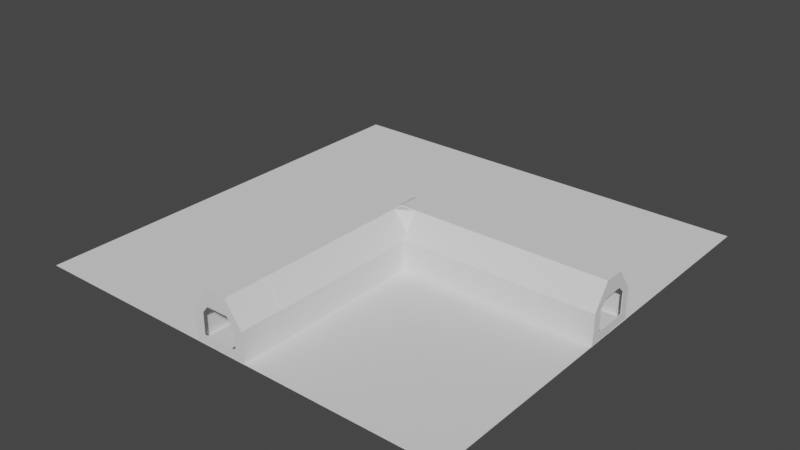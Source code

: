 # Source: SewerLTurn.blend  (saved by Blender 3.1.7; exported with 4.5.12 LTS)
import bpy
from mathutils import Matrix  # noqa: F401  (used for matrix-valued properties, if any)

bpy.ops.wm.read_factory_settings(use_empty=True)
scene = bpy.context.scene
scene.name = 'Scene'

# ---- collections
col_collection = bpy.data.collections.new('Collection'); scene.collection.children.link(col_collection)

# ---- world
world_world = bpy.data.worlds.new('World'); scene.world = world_world
world_world.use_nodes = True; world_world.node_tree.nodes.clear()
_N = world_world.node_tree.nodes; _L = world_world.node_tree.links
n0 = _N.new('ShaderNodeOutputWorld'); n0.name = 'World Output'; n0.location = (300, 300)
n1 = _N.new('ShaderNodeBackground'); n1.name = 'Background'; n1.location = (10, 300)
n1.inputs[0].default_value = (0.05088, 0.05088, 0.05088, 1.0)
_L.new(n1.outputs[0], n0.inputs[0])
n0.is_active_output = True
world_world.color = (0.05088, 0.05088, 0.05088)
world_world.use_sun_shadow = False
world_world.sun_shadow_jitter_overblur = 0.0

# ---- meshes
me_cube_001 = bpy.data.meshes.new('Cube.001')
me_cube_001.from_pydata([(-4.009, -1.364, -0.04042), (-4.009, -1.364, 0.04042), (-4.009, 3.658, -0.04042), (-4.009, 3.658, 0.04042), (4.009, -1.364, -0.04042), (4.009, -1.364, 0.04042), (4.009, 3.658, -0.04042), (4.009, 3.658, 0.04042)], [], [(0, 1, 3, 2), (2, 3, 7, 6), (6, 7, 5, 4), (4, 5, 1, 0), (2, 6, 4, 0), (7, 3, 1, 5)])
_uv = me_cube_001.uv_layers.new(name='UVMap')
_uv.uv.foreach_set('vector', [0.375, 0.0, 0.625, 0.0, 0.625, 0.25, 0.375, 0.25, 0.375, 0.25, 0.625, 0.25, 0.625, 0.5, 0.375, 0.5, 0.375, 0.5, 0.625, 0.5, 0.625, 0.75, 0.375, 0.75, 0.375, 0.75, 0.625, 0.75, 0.625, 1.0, 0.375, 1.0, 0.125, 0.5, 0.375, 0.5, 0.375, 0.75, 0.125, 0.75, 0.625, 0.5, 0.875, 0.5, 0.875, 0.75, 0.625, 0.75])
me_cube_001.use_remesh_fix_poles = True
me_cube_001.use_remesh_preserve_attributes = False
me_cube_001.update()
me_cube_002 = bpy.data.meshes.new('Cube.002')
me_cube_002.from_pydata([(-4.009, -1.364, -0.04042), (-4.009, -1.364, 0.04042), (-4.009, 3.658, -0.04042), (-4.009, 3.658, 0.04042), (4.009, -1.364, -0.04042), (4.009, -1.364, 0.04042), (4.009, 3.658, -0.04042), (4.009, 3.658, 0.04042)], [], [(0, 1, 3, 2), (2, 3, 7, 6), (6, 7, 5, 4), (4, 5, 1, 0), (2, 6, 4, 0), (7, 3, 1, 5)])
_uv = me_cube_002.uv_layers.new(name='UVMap')
_uv.uv.foreach_set('vector', [0.375, 0.0, 0.625, 0.0, 0.625, 0.25, 0.375, 0.25, 0.375, 0.25, 0.625, 0.25, 0.625, 0.5, 0.375, 0.5, 0.375, 0.5, 0.625, 0.5, 0.625, 0.75, 0.375, 0.75, 0.375, 0.75, 0.625, 0.75, 0.625, 1.0, 0.375, 1.0, 0.125, 0.5, 0.375, 0.5, 0.375, 0.75, 0.125, 0.75, 0.625, 0.5, 0.875, 0.5, 0.875, 0.75, 0.625, 0.75])
me_cube_002.use_remesh_fix_poles = True
me_cube_002.use_remesh_preserve_attributes = False
me_cube_002.update()
me_cube_004 = bpy.data.meshes.new('Cube.004')
me_cube_004.from_pydata([(-4.009, -1.347, -0.04042), (-4.009, -1.347, 0.04042), (-4.009, 3.402, -0.04042), (-4.009, 3.402, 0.04042), (4.009, -1.347, -0.04042), (4.009, -1.347, 0.04042), (4.009, 3.402, -0.04042), (4.009, 3.402, 0.04042)], [], [(0, 1, 3, 2), (2, 3, 7, 6), (6, 7, 5, 4), (4, 5, 1, 0), (2, 6, 4, 0), (7, 3, 1, 5)])
_uv = me_cube_004.uv_layers.new(name='UVMap')
_uv.uv.foreach_set('vector', [0.375, 0.0, 0.625, 0.0, 0.625, 0.25, 0.375, 0.25, 0.375, 0.25, 0.625, 0.25, 0.625, 0.5, 0.375, 0.5, 0.375, 0.5, 0.625, 0.5, 0.625, 0.75, 0.375, 0.75, 0.375, 0.75, 0.625, 0.75, 0.625, 1.0, 0.375, 1.0, 0.125, 0.5, 0.375, 0.5, 0.375, 0.75, 0.125, 0.75, 0.625, 0.5, 0.875, 0.5, 0.875, 0.75, 0.625, 0.75])
me_cube_004.use_remesh_fix_poles = True
me_cube_004.use_remesh_preserve_attributes = False
me_cube_004.update()
me_cube_005 = bpy.data.meshes.new('Cube.005')
me_cube_005.from_pydata([(-4.009, -1.357, -0.04042), (-4.009, -1.357, 0.04042), (-4.009, 3.363, -0.04042), (-4.009, 3.357, 0.04042), (4.009, -1.357, -0.04042), (4.009, -1.357, 0.04042), (4.009, 3.363, -0.04042), (4.009, 3.357, 0.04042)], [], [(0, 1, 3, 2), (2, 3, 7, 6), (6, 7, 5, 4), (4, 5, 1, 0), (2, 6, 4, 0), (7, 3, 1, 5)])
_uv = me_cube_005.uv_layers.new(name='UVMap')
_uv.uv.foreach_set('vector', [0.375, 0.0, 0.625, 0.0, 0.625, 0.25, 0.375, 0.25, 0.375, 0.25, 0.625, 0.25, 0.625, 0.5, 0.375, 0.5, 0.375, 0.5, 0.625, 0.5, 0.625, 0.75, 0.375, 0.75, 0.375, 0.75, 0.625, 0.75, 0.625, 1.0, 0.375, 1.0, 0.125, 0.5, 0.375, 0.5, 0.375, 0.75, 0.125, 0.75, 0.625, 0.5, 0.875, 0.5, 0.875, 0.75, 0.625, 0.75])
me_cube_005.use_remesh_fix_poles = True
me_cube_005.use_remesh_preserve_attributes = False
me_cube_005.update()
me_cube_006 = bpy.data.meshes.new('Cube.006')
me_cube_006.from_pydata([(-4.009, -1.357, -0.04042), (-4.009, -1.357, 0.04042), (-4.009, 3.394, -0.04042), (-4.009, 3.394, 0.04042), (4.009, -1.357, -0.04042), (4.009, -1.357, 0.04042), (4.009, 3.394, -0.04042), (4.009, 3.394, 0.04042)], [], [(0, 1, 3, 2), (2, 3, 7, 6), (6, 7, 5, 4), (4, 5, 1, 0), (2, 6, 4, 0), (7, 3, 1, 5)])
_uv = me_cube_006.uv_layers.new(name='UVMap')
_uv.uv.foreach_set('vector', [0.375, 0.0, 0.625, 0.0, 0.625, 0.25, 0.375, 0.25, 0.375, 0.25, 0.625, 0.25, 0.625, 0.5, 0.375, 0.5, 0.375, 0.5, 0.625, 0.5, 0.625, 0.75, 0.375, 0.75, 0.375, 0.75, 0.625, 0.75, 0.625, 1.0, 0.375, 1.0, 0.125, 0.5, 0.375, 0.5, 0.375, 0.75, 0.125, 0.75, 0.625, 0.5, 0.875, 0.5, 0.875, 0.75, 0.625, 0.75])
me_cube_006.use_remesh_fix_poles = True
me_cube_006.use_remesh_preserve_attributes = False
me_cube_006.update()
me_cube_007 = bpy.data.meshes.new('Cube.007')
me_cube_007.from_pydata([(-4.009, -3.658, -0.04042), (-4.009, -3.658, 0.04042), (-4.009, 3.658, -0.04042), (-4.009, 3.658, 0.04042), (4.009, -3.658, -0.04042), (4.009, -3.658, 0.04042), (4.009, 3.658, -0.04042), (4.009, 3.658, 0.04042)], [], [(0, 1, 3, 2), (2, 3, 7, 6), (6, 7, 5, 4), (4, 5, 1, 0), (2, 6, 4, 0), (7, 3, 1, 5)])
_uv = me_cube_007.uv_layers.new(name='UVMap')
_uv.uv.foreach_set('vector', [0.375, 0.0, 0.625, 0.0, 0.625, 0.25, 0.375, 0.25, 0.375, 0.25, 0.625, 0.25, 0.625, 0.5, 0.375, 0.5, 0.375, 0.5, 0.625, 0.5, 0.625, 0.75, 0.375, 0.75, 0.375, 0.75, 0.625, 0.75, 0.625, 1.0, 0.375, 1.0, 0.125, 0.5, 0.375, 0.5, 0.375, 0.75, 0.125, 0.75, 0.625, 0.5, 0.875, 0.5, 0.875, 0.75, 0.625, 0.75])
me_cube_007.use_remesh_fix_poles = True
me_cube_007.use_remesh_preserve_attributes = False
me_cube_007.update()
me_cube_008 = bpy.data.meshes.new('Cube.008')
me_cube_008.from_pydata([(-4.009, 1.854, -0.04042), (-4.009, 1.854, 0.04042), (-4.009, 3.658, -0.04042), (-4.009, 3.658, 0.04042), (4.009, 1.854, -0.04042), (4.009, 1.854, 0.04042), (4.009, 3.658, -0.04042), (4.009, 3.658, 0.04042)], [], [(0, 1, 3, 2), (2, 3, 7, 6), (6, 7, 5, 4), (4, 5, 1, 0), (2, 6, 4, 0), (7, 3, 1, 5)])
_uv = me_cube_008.uv_layers.new(name='UVMap')
_uv.uv.foreach_set('vector', [0.375, 0.0, 0.625, 0.0, 0.625, 0.25, 0.375, 0.25, 0.375, 0.25, 0.625, 0.25, 0.625, 0.5, 0.375, 0.5, 0.375, 0.5, 0.625, 0.5, 0.625, 0.75, 0.375, 0.75, 0.375, 0.75, 0.625, 0.75, 0.625, 1.0, 0.375, 1.0, 0.125, 0.5, 0.375, 0.5, 0.375, 0.75, 0.125, 0.75, 0.625, 0.5, 0.875, 0.5, 0.875, 0.75, 0.625, 0.75])
me_cube_008.use_remesh_fix_poles = True
me_cube_008.use_remesh_preserve_attributes = False
me_cube_008.update()
me_cube_009 = bpy.data.meshes.new('Cube.009')
me_cube_009.from_pydata([(-4.009, -3.658, -0.04042), (-4.009, -3.658, 0.04042), (-4.009, 3.658, -0.04042), (-4.009, 3.658, 0.04042), (4.009, -3.658, -0.04042), (4.009, -3.658, 0.04042), (4.009, 3.658, -0.04042), (4.009, 3.658, 0.04042)], [], [(0, 1, 3, 2), (2, 3, 7, 6), (6, 7, 5, 4), (4, 5, 1, 0), (2, 6, 4, 0), (7, 3, 1, 5)])
_uv = me_cube_009.uv_layers.new(name='UVMap')
_uv.uv.foreach_set('vector', [0.375, 0.0, 0.625, 0.0, 0.625, 0.25, 0.375, 0.25, 0.375, 0.25, 0.625, 0.25, 0.625, 0.5, 0.375, 0.5, 0.375, 0.5, 0.625, 0.5, 0.625, 0.75, 0.375, 0.75, 0.375, 0.75, 0.625, 0.75, 0.625, 1.0, 0.375, 1.0, 0.125, 0.5, 0.375, 0.5, 0.375, 0.75, 0.125, 0.75, 0.625, 0.5, 0.875, 0.5, 0.875, 0.75, 0.625, 0.75])
me_cube_009.use_remesh_fix_poles = True
me_cube_009.use_remesh_preserve_attributes = False
me_cube_009.update()
me_cube_010 = bpy.data.meshes.new('Cube.010')
me_cube_010.from_pydata([(-4.009, -3.658, -0.04042), (-4.009, -3.658, 0.04042), (-4.009, 3.658, -0.04042), (-4.009, 3.658, 0.04042), (4.009, -3.658, -0.04042), (4.009, -3.658, 0.04042), (4.009, 3.658, -0.04042), (4.009, 3.658, 0.04042)], [], [(0, 1, 3, 2), (2, 3, 7, 6), (6, 7, 5, 4), (4, 5, 1, 0), (2, 6, 4, 0), (7, 3, 1, 5)])
_uv = me_cube_010.uv_layers.new(name='UVMap')
_uv.uv.foreach_set('vector', [0.375, 0.0, 0.625, 0.0, 0.625, 0.25, 0.375, 0.25, 0.375, 0.25, 0.625, 0.25, 0.625, 0.5, 0.375, 0.5, 0.375, 0.5, 0.625, 0.5, 0.625, 0.75, 0.375, 0.75, 0.375, 0.75, 0.625, 0.75, 0.625, 1.0, 0.375, 1.0, 0.125, 0.5, 0.375, 0.5, 0.375, 0.75, 0.125, 0.75, 0.625, 0.5, 0.875, 0.5, 0.875, 0.75, 0.625, 0.75])
me_cube_010.use_remesh_fix_poles = True
me_cube_010.use_remesh_preserve_attributes = False
me_cube_010.update()
me_cube_011 = bpy.data.meshes.new('Cube.011')
me_cube_011.from_pydata([(-4.009, -3.658, -0.04042), (-4.009, -3.658, 0.04042), (-4.009, 3.658, -0.04042), (-4.009, 3.658, 0.04042), (4.009, -3.658, -0.04042), (4.009, -3.658, 0.04042), (4.009, 3.658, -0.04042), (4.009, 3.658, 0.04042)], [], [(0, 1, 3, 2), (2, 3, 7, 6), (6, 7, 5, 4), (4, 5, 1, 0), (2, 6, 4, 0), (7, 3, 1, 5)])
_uv = me_cube_011.uv_layers.new(name='UVMap')
_uv.uv.foreach_set('vector', [0.375, 0.0, 0.625, 0.0, 0.625, 0.25, 0.375, 0.25, 0.375, 0.25, 0.625, 0.25, 0.625, 0.5, 0.375, 0.5, 0.375, 0.5, 0.625, 0.5, 0.625, 0.75, 0.375, 0.75, 0.375, 0.75, 0.625, 0.75, 0.625, 1.0, 0.375, 1.0, 0.125, 0.5, 0.375, 0.5, 0.375, 0.75, 0.125, 0.75, 0.625, 0.5, 0.875, 0.5, 0.875, 0.75, 0.625, 0.75])
me_cube_011.use_remesh_fix_poles = True
me_cube_011.use_remesh_preserve_attributes = False
me_cube_011.update()
me_cube_012 = bpy.data.meshes.new('Cube.012')
me_cube_012.from_pydata([(-4.009, -3.658, -0.04042), (-4.009, -3.658, 0.04042), (-4.009, 3.658, -0.04042), (-4.009, 3.658, 0.04042), (4.009, -3.658, -0.04042), (4.009, -3.658, 0.04042), (4.009, 3.658, -0.04042), (4.009, 3.658, 0.04042)], [], [(0, 1, 3, 2), (2, 3, 7, 6), (6, 7, 5, 4), (4, 5, 1, 0), (2, 6, 4, 0), (7, 3, 1, 5)])
_uv = me_cube_012.uv_layers.new(name='UVMap')
_uv.uv.foreach_set('vector', [0.375, 0.0, 0.625, 0.0, 0.625, 0.25, 0.375, 0.25, 0.375, 0.25, 0.625, 0.25, 0.625, 0.5, 0.375, 0.5, 0.375, 0.5, 0.625, 0.5, 0.625, 0.75, 0.375, 0.75, 0.375, 0.75, 0.625, 0.75, 0.625, 1.0, 0.375, 1.0, 0.125, 0.5, 0.375, 0.5, 0.375, 0.75, 0.125, 0.75, 0.625, 0.5, 0.875, 0.5, 0.875, 0.75, 0.625, 0.75])
me_cube_012.use_remesh_fix_poles = True
me_cube_012.use_remesh_preserve_attributes = False
me_cube_012.update()
me_cube_013 = bpy.data.meshes.new('Cube.013')
me_cube_013.from_pydata([(-4.009, -3.658, -0.04042), (-4.009, -3.658, 0.04042), (-4.009, 3.658, -0.04042), (-4.009, 3.658, 0.04042), (4.009, -3.658, -0.04042), (4.009, -3.658, 0.04042), (4.009, 3.658, -0.04042), (4.009, 3.658, 0.04042)], [], [(0, 1, 3, 2), (2, 3, 7, 6), (6, 7, 5, 4), (4, 5, 1, 0), (2, 6, 4, 0), (7, 3, 1, 5)])
_uv = me_cube_013.uv_layers.new(name='UVMap')
_uv.uv.foreach_set('vector', [0.375, 0.0, 0.625, 0.0, 0.625, 0.25, 0.375, 0.25, 0.375, 0.25, 0.625, 0.25, 0.625, 0.5, 0.375, 0.5, 0.375, 0.5, 0.625, 0.5, 0.625, 0.75, 0.375, 0.75, 0.375, 0.75, 0.625, 0.75, 0.625, 1.0, 0.375, 1.0, 0.125, 0.5, 0.375, 0.5, 0.375, 0.75, 0.125, 0.75, 0.625, 0.5, 0.875, 0.5, 0.875, 0.75, 0.625, 0.75])
me_cube_013.use_remesh_fix_poles = True
me_cube_013.use_remesh_preserve_attributes = False
me_cube_013.update()
me_cube_014 = bpy.data.meshes.new('Cube.014')
me_cube_014.from_pydata([(-4.009, -1.364, -0.04042), (-4.009, -1.364, 0.04042), (-4.009, 3.33, -0.04042), (-4.009, 3.33, 0.04042), (4.009, -1.364, -0.04042), (4.009, -1.364, 0.04042), (4.009, 3.33, -0.04042), (4.009, 3.33, 0.04042)], [], [(0, 1, 3, 2), (2, 3, 7, 6), (6, 7, 5, 4), (4, 5, 1, 0), (2, 6, 4, 0), (7, 3, 1, 5)])
_uv = me_cube_014.uv_layers.new(name='UVMap')
_uv.uv.foreach_set('vector', [0.375, 0.0, 0.625, 0.0, 0.625, 0.25, 0.375, 0.25, 0.375, 0.25, 0.625, 0.25, 0.625, 0.5, 0.375, 0.5, 0.375, 0.5, 0.625, 0.5, 0.625, 0.75, 0.375, 0.75, 0.375, 0.75, 0.625, 0.75, 0.625, 1.0, 0.375, 1.0, 0.125, 0.5, 0.375, 0.5, 0.375, 0.75, 0.125, 0.75, 0.625, 0.5, 0.875, 0.5, 0.875, 0.75, 0.625, 0.75])
me_cube_014.use_remesh_fix_poles = True
me_cube_014.use_remesh_preserve_attributes = False
me_cube_014.update()
me_cube_015 = bpy.data.meshes.new('Cube.015')
me_cube_015.from_pydata([(-4.009, -3.658, -0.04042), (-4.009, -3.658, 0.04042), (-4.007, -1.632, -0.04204), (-4.007, -1.632, 0.03879), (4.009, -3.658, -0.04042), (4.009, -3.658, 0.04042), (4.012, -1.632, -0.04204), (4.012, -1.632, 0.03879)], [], [(0, 1, 3, 2), (2, 3, 7, 6), (6, 7, 5, 4), (4, 5, 1, 0), (2, 6, 4, 0), (7, 3, 1, 5)])
_uv = me_cube_015.uv_layers.new(name='UVMap')
_uv.uv.foreach_set('vector', [0.375, 0.0, 0.625, 0.0, 0.625, 0.25, 0.375, 0.25, 0.375, 0.25, 0.625, 0.25, 0.625, 0.5, 0.375, 0.5, 0.375, 0.5, 0.625, 0.5, 0.625, 0.75, 0.375, 0.75, 0.375, 0.75, 0.625, 0.75, 0.625, 1.0, 0.375, 1.0, 0.125, 0.5, 0.375, 0.5, 0.375, 0.75, 0.125, 0.75, 0.625, 0.5, 0.875, 0.5, 0.875, 0.75, 0.625, 0.75])
me_cube_015.use_remesh_fix_poles = True
me_cube_015.use_remesh_preserve_attributes = False
me_cube_015.update()
me_cube_016 = bpy.data.meshes.new('Cube.016')
me_cube_016.from_pydata([(-4.009, -1.354, -0.04042), (-4.009, -1.354, 0.04042), (-4.009, 3.341, -0.04042), (-4.009, 3.341, 0.04042), (4.009, -1.354, -0.04042), (4.009, -1.354, 0.04042), (4.009, 3.341, -0.04042), (4.009, 3.341, 0.04042)], [], [(0, 1, 3, 2), (2, 3, 7, 6), (6, 7, 5, 4), (4, 5, 1, 0), (2, 6, 4, 0), (7, 3, 1, 5)])
_uv = me_cube_016.uv_layers.new(name='UVMap')
_uv.uv.foreach_set('vector', [0.375, 0.0, 0.625, 0.0, 0.625, 0.25, 0.375, 0.25, 0.375, 0.25, 0.625, 0.25, 0.625, 0.5, 0.375, 0.5, 0.375, 0.5, 0.625, 0.5, 0.625, 0.75, 0.375, 0.75, 0.375, 0.75, 0.625, 0.75, 0.625, 1.0, 0.375, 1.0, 0.125, 0.5, 0.375, 0.5, 0.375, 0.75, 0.125, 0.75, 0.625, 0.5, 0.875, 0.5, 0.875, 0.75, 0.625, 0.75])
me_cube_016.use_remesh_fix_poles = True
me_cube_016.use_remesh_preserve_attributes = False
me_cube_016.update()
me_cube_017 = bpy.data.meshes.new('Cube.017')
me_cube_017.from_pydata([(-18.2, -1.4, -0.04819), (-18.2, -1.4, 0.03264), (-18.12, 1.406, -0.03665), (-18.12, 1.406, 0.04419), (4.009, -3.658, -0.04042), (4.009, -3.658, 0.04042), (4.009, 3.658, -0.04042), (4.009, 3.658, 0.04042), (-3.235, 1.528, 0.0394), (-3.235, 1.523, -0.04144), (-3.337, -1.454, -0.04041), (-3.337, -1.446, 0.04042), (4.009, 2.407, 0.04038), (4.009, 2.406, -0.04042), (4.009, -2.509, -0.04042), (4.009, -2.501, 0.04042)], [], [(0, 1, 3, 2), (2, 3, 7, 6), (6, 7, 12, 13), (4, 5, 1, 0), (2, 6, 13, 9, 10, 14, 4, 0), (7, 3, 1, 5, 15, 11, 8, 12), (9, 8, 11, 10), (10, 11, 15, 14), (13, 12, 8, 9), (14, 15, 5, 4)])
_uv = me_cube_017.uv_layers.new(name='UVMap')
_uv.uv.foreach_set('vector', [0.375, 0.0, 0.625, 0.0, 0.625, 0.25, 0.375, 0.25, 0.375, 0.25, 0.625, 0.25, 0.625, 0.5, 0.375, 0.5, 0.375, 0.5, 0.625, 0.5, 0.625, 0.5433, 0.375, 0.5428, 0.375, 0.75, 0.625, 0.75, 0.625, 1.0, 0.375, 1.0, 0.125, 0.5, 0.375, 0.5, 0.375, 0.5428, 0.375, 0.573, 0.375, 0.6608, 0.375, 0.7107, 0.375, 0.75, 0.125, 0.75, 0.625, 0.5, 0.875, 0.5, 0.875, 0.75, 0.625, 0.75, 0.625, 0.7105, 0.625, 0.6605, 0.625, 0.5728, 0.625, 0.5433, 0.375, 0.573, 0.625, 0.5728, 0.625, 0.6605, 0.375, 0.6608, 0.375, 0.6608, 0.625, 0.6605, 0.625, 0.7105, 0.375, 0.7107, 0.375, 0.5428, 0.625, 0.5433, 0.625, 0.5728, 0.375, 0.573, 0.375, 0.7107, 0.625, 0.7105, 0.625, 0.75, 0.375, 0.75])
me_cube_017.use_remesh_fix_poles = True
me_cube_017.use_remesh_preserve_attributes = False
me_cube_017.update()
me_cube_003 = bpy.data.meshes.new('Cube.003')
me_cube_003.from_pydata([(-4.013, -4.194, -0.04042), (-4.013, -4.194, 0.04042), (-4.015, 2.898, -0.04042), (-4.015, 2.898, 0.04042), (4.005, -4.194, -0.04042), (4.005, -4.194, 0.04042), (4.004, 2.897, -0.04042), (4.004, 2.897, 0.04042), (-4.012, -0.314, 0.04042), (-4.012, -0.314, -0.04042)], [], [(0, 1, 8, 9), (2, 3, 7, 6), (6, 7, 5, 4), (4, 5, 1, 0), (2, 6, 4, 0, 9), (7, 3, 8, 1, 5), (9, 8, 3, 2)])
_uv = me_cube_003.uv_layers.new(name='UVMap')
_uv.uv.foreach_set('vector', [0.375, 0.0, 0.625, 0.0, 0.625, 0.1279, 0.375, 0.1279, 0.375, 0.25, 0.625, 0.25, 0.625, 0.5, 0.375, 0.5, 0.375, 0.5, 0.625, 0.5, 0.625, 0.75, 0.375, 0.75, 0.375, 0.75, 0.625, 0.75, 0.625, 1.0, 0.375, 1.0, 0.125, 0.5, 0.375, 0.5, 0.375, 0.75, 0.125, 0.75, 0.125, 0.6221, 0.625, 0.5, 0.875, 0.5, 0.875, 0.6221, 0.875, 0.75, 0.625, 0.75, 0.375, 0.1279, 0.625, 0.1279, 0.625, 0.25, 0.375, 0.25])
me_cube_003.use_remesh_fix_poles = True
me_cube_003.use_remesh_preserve_attributes = False
me_cube_003.update()
me_cube_019 = bpy.data.meshes.new('Cube.019')
me_cube_019.from_pydata([(-4.009, 3.658, -0.04042), (-4.009, 3.658, 0.04042), (4.009, 3.658, -0.04042), (4.009, 3.658, 0.04042), (-4.009, -0.302, -0.03749), (-4.009, -0.302, 0.04334), (4.009, -0.302, -0.03749), (4.009, -0.302, 0.04334)], [], [(4, 5, 1, 0), (0, 1, 3, 2), (5, 4, 6, 7), (3, 1, 5, 7), (0, 2, 6, 4), (2, 3, 7, 6)])
_uv = me_cube_019.uv_layers.new(name='UVMap')
_uv.uv.foreach_set('vector', [0.375, 0.125, 0.625, 0.125, 0.625, 0.25, 0.375, 0.25, 0.375, 0.25, 0.625, 0.25, 0.625, 0.5, 0.375, 0.5, 0.625, 0.125, 0.375, 0.125, 0.375, 0.625, 0.625, 0.625, 0.625, 0.5, 0.875, 0.5, 0.875, 0.625, 0.625, 0.625, 0.125, 0.5, 0.375, 0.5, 0.375, 0.625, 0.125, 0.625, 0.375, 0.5, 0.625, 0.5, 0.625, 0.625, 0.375, 0.625])
me_cube_019.use_remesh_fix_poles = True
me_cube_019.use_remesh_preserve_attributes = False
me_cube_019.update()
me_cube_020 = bpy.data.meshes.new('Cube.020')
me_cube_020.from_pydata([(-4.009, 4.022, -0.04394), (-4.009, 4.022, 0.03689), (4.009, 4.022, -0.04394), (4.009, 4.022, 0.03689), (-4.009, -0.2882, -0.03763), (-4.009, -0.2882, 0.04321), (4.009, -0.2882, -0.03763), (4.009, -0.2882, 0.04321)], [], [(4, 5, 1, 0), (0, 1, 3, 2), (5, 4, 6, 7), (3, 1, 5, 7), (0, 2, 6, 4), (2, 3, 7, 6)])
_uv = me_cube_020.uv_layers.new(name='UVMap')
_uv.uv.foreach_set('vector', [0.375, 0.125, 0.625, 0.125, 0.625, 0.25, 0.375, 0.25, 0.375, 0.25, 0.625, 0.25, 0.625, 0.5, 0.375, 0.5, 0.625, 0.125, 0.375, 0.125, 0.375, 0.625, 0.625, 0.625, 0.625, 0.5, 0.875, 0.5, 0.875, 0.625, 0.625, 0.625, 0.125, 0.5, 0.375, 0.5, 0.375, 0.625, 0.125, 0.625, 0.375, 0.5, 0.625, 0.5, 0.625, 0.625, 0.375, 0.625])
me_cube_020.use_remesh_fix_poles = True
me_cube_020.use_remesh_preserve_attributes = False
me_cube_020.update()
me_cube_021 = bpy.data.meshes.new('Cube.021')
me_cube_021.from_pydata([(-4.009, 4.011, -0.04383), (-4.009, 4.011, 0.037), (4.009, 4.011, -0.04383), (4.009, 4.011, 0.037), (-4.009, -0.2964, -0.03755), (-4.009, -0.2964, 0.04329), (4.009, -0.2964, -0.03755), (4.009, -0.2964, 0.04329)], [], [(4, 5, 1, 0), (0, 1, 3, 2), (5, 4, 6, 7), (3, 1, 5, 7), (0, 2, 6, 4), (2, 3, 7, 6)])
_uv = me_cube_021.uv_layers.new(name='UVMap')
_uv.uv.foreach_set('vector', [0.375, 0.125, 0.625, 0.125, 0.625, 0.25, 0.375, 0.25, 0.375, 0.25, 0.625, 0.25, 0.625, 0.5, 0.375, 0.5, 0.625, 0.125, 0.375, 0.125, 0.375, 0.625, 0.625, 0.625, 0.625, 0.5, 0.875, 0.5, 0.875, 0.625, 0.625, 0.625, 0.125, 0.5, 0.375, 0.5, 0.375, 0.625, 0.125, 0.625, 0.375, 0.5, 0.625, 0.5, 0.625, 0.625, 0.375, 0.625])
me_cube_021.use_remesh_fix_poles = True
me_cube_021.use_remesh_preserve_attributes = False
me_cube_021.update()
me_cube_022 = bpy.data.meshes.new('Cube.022')
me_cube_022.from_pydata([(-4.001, 3.95, -0.04042), (-4.001, 3.95, 0.04042), (4.017, 3.95, -0.04042), (4.017, 3.95, 0.04042), (-4.017, -0.2979, -0.04042), (-4.017, -0.2979, 0.04042), (4.001, -0.2979, -0.04042), (4.001, -0.2979, 0.04042)], [], [(4, 5, 1, 0), (0, 1, 3, 2), (3, 1, 5, 7), (0, 2, 6, 4), (2, 3, 7, 6), (5, 4, 6, 7)])
_uv = me_cube_022.uv_layers.new(name='UVMap')
_uv.uv.foreach_set('vector', [0.375, 0.125, 0.625, 0.125, 0.625, 0.25, 0.375, 0.25, 0.375, 0.25, 0.625, 0.25, 0.625, 0.5, 0.375, 0.5, 0.625, 0.5, 0.875, 0.5, 0.875, 0.625, 0.625, 0.625, 0.125, 0.5, 0.375, 0.5, 0.375, 0.625, 0.125, 0.625, 0.375, 0.5, 0.625, 0.5, 0.625, 0.625, 0.375, 0.625, 0.625, 0.125, 0.375, 0.125, 0.375, 0.625, 0.625, 0.625])
me_cube_022.use_remesh_fix_poles = True
me_cube_022.use_remesh_preserve_attributes = False
me_cube_022.update()
me_cube_023 = bpy.data.meshes.new('Cube.023')
me_cube_023.from_pydata([(-4.009, -3.658, -0.04042), (-4.009, -3.658, 0.04042), (-4.009, 3.658, -0.04042), (-4.009, 3.658, 0.04042), (4.009, -3.658, -0.04042), (4.009, -3.658, 0.04042), (4.009, 3.658, -0.04042), (4.009, 3.658, 0.04042)], [], [(0, 1, 3, 2), (2, 3, 7, 6), (6, 7, 5, 4), (4, 5, 1, 0), (2, 6, 4, 0), (7, 3, 1, 5)])
_uv = me_cube_023.uv_layers.new(name='UVMap')
_uv.uv.foreach_set('vector', [0.375, 0.0, 0.625, 0.0, 0.625, 0.25, 0.375, 0.25, 0.375, 0.25, 0.625, 0.25, 0.625, 0.5, 0.375, 0.5, 0.375, 0.5, 0.625, 0.5, 0.625, 0.75, 0.375, 0.75, 0.375, 0.75, 0.625, 0.75, 0.625, 1.0, 0.375, 1.0, 0.125, 0.5, 0.375, 0.5, 0.375, 0.75, 0.125, 0.75, 0.625, 0.5, 0.875, 0.5, 0.875, 0.75, 0.625, 0.75])
me_cube_023.use_remesh_fix_poles = True
me_cube_023.use_remesh_preserve_attributes = False
me_cube_023.update()
me_cube_024 = bpy.data.meshes.new('Cube.024')
me_cube_024.from_pydata([(-4.009, -4.249, -0.03755), (-4.009, -4.249, 0.04328), (-4.009, 3.658, -0.04042), (-4.009, 3.658, 0.04042), (4.009, -4.249, -0.03755), (4.009, -4.249, 0.04328), (4.009, 3.658, -0.04042), (4.009, 3.658, 0.04042), (-4.009, 0.08366, -0.04042), (-4.009, 0.08368, 0.04042)], [], [(0, 1, 9, 8), (2, 3, 7, 6), (6, 7, 5, 4), (4, 5, 1, 0), (2, 6, 4, 0, 8), (7, 3, 9, 1, 5), (8, 9, 3, 2)])
_uv = me_cube_024.uv_layers.new(name='UVMap')
_uv.uv.foreach_set('vector', [0.375, 0.0, 0.625, 0.0, 0.625, 0.1279, 0.375, 0.1279, 0.375, 0.25, 0.625, 0.25, 0.625, 0.5, 0.375, 0.5, 0.375, 0.5, 0.625, 0.5, 0.625, 0.75, 0.375, 0.75, 0.375, 0.75, 0.625, 0.75, 0.625, 1.0, 0.375, 1.0, 0.125, 0.5, 0.375, 0.5, 0.375, 0.75, 0.125, 0.75, 0.125, 0.6221, 0.625, 0.5, 0.875, 0.5, 0.875, 0.6221, 0.875, 0.75, 0.625, 0.75, 0.375, 0.1279, 0.625, 0.1279, 0.625, 0.25, 0.375, 0.25])
me_cube_024.use_remesh_fix_poles = True
me_cube_024.use_remesh_preserve_attributes = False
me_cube_024.update()
me_cube_025 = bpy.data.meshes.new('Cube.025')
me_cube_025.from_pydata([(-4.009, -3.658, -0.04042), (-4.009, -3.658, 0.04042), (-4.009, 3.658, -0.04042), (-4.009, 3.658, 0.04042), (4.009, -3.658, -0.04042), (4.009, -3.658, 0.04042), (4.009, 3.658, -0.04042), (4.009, 3.658, 0.04042)], [], [(0, 1, 3, 2), (2, 3, 7, 6), (6, 7, 5, 4), (4, 5, 1, 0), (2, 6, 4, 0), (7, 3, 1, 5)])
_uv = me_cube_025.uv_layers.new(name='UVMap')
_uv.uv.foreach_set('vector', [0.375, 0.0, 0.625, 0.0, 0.625, 0.25, 0.375, 0.25, 0.375, 0.25, 0.625, 0.25, 0.625, 0.5, 0.375, 0.5, 0.375, 0.5, 0.625, 0.5, 0.625, 0.75, 0.375, 0.75, 0.375, 0.75, 0.625, 0.75, 0.625, 1.0, 0.375, 1.0, 0.125, 0.5, 0.375, 0.5, 0.375, 0.75, 0.125, 0.75, 0.625, 0.5, 0.875, 0.5, 0.875, 0.75, 0.625, 0.75])
me_cube_025.use_remesh_fix_poles = True
me_cube_025.use_remesh_preserve_attributes = False
me_cube_025.update()
me_cube_026 = bpy.data.meshes.new('Cube.026')
me_cube_026.from_pydata([(-4.009, -3.658, -0.04042), (-4.009, -3.658, 0.04042), (-4.009, 3.658, -0.04042), (-4.009, 3.658, 0.04042), (4.009, -3.658, -0.04042), (4.009, -3.658, 0.04042), (4.009, 3.658, -0.04042), (4.009, 3.658, 0.04042)], [], [(0, 1, 3, 2), (2, 3, 7, 6), (6, 7, 5, 4), (4, 5, 1, 0), (2, 6, 4, 0), (7, 3, 1, 5)])
_uv = me_cube_026.uv_layers.new(name='UVMap')
_uv.uv.foreach_set('vector', [0.375, 0.0, 0.625, 0.0, 0.625, 0.25, 0.375, 0.25, 0.375, 0.25, 0.625, 0.25, 0.625, 0.5, 0.375, 0.5, 0.375, 0.5, 0.625, 0.5, 0.625, 0.75, 0.375, 0.75, 0.375, 0.75, 0.625, 0.75, 0.625, 1.0, 0.375, 1.0, 0.125, 0.5, 0.375, 0.5, 0.375, 0.75, 0.125, 0.75, 0.625, 0.5, 0.875, 0.5, 0.875, 0.75, 0.625, 0.75])
me_cube_026.use_remesh_fix_poles = True
me_cube_026.use_remesh_preserve_attributes = False
me_cube_026.update()
me_cube_027 = bpy.data.meshes.new('Cube.027')
me_cube_027.from_pydata([(-4.009, -3.658, -0.04042), (-4.009, -3.658, 0.04042), (-4.009, 3.658, -0.04042), (-4.009, 3.658, 0.04042), (4.009, -3.658, -0.04042), (4.009, -3.658, 0.04042), (4.009, 3.658, -0.04042), (4.009, 3.658, 0.04042)], [], [(0, 1, 3, 2), (2, 3, 7, 6), (6, 7, 5, 4), (4, 5, 1, 0), (2, 6, 4, 0), (7, 3, 1, 5)])
_uv = me_cube_027.uv_layers.new(name='UVMap')
_uv.uv.foreach_set('vector', [0.375, 0.0, 0.625, 0.0, 0.625, 0.25, 0.375, 0.25, 0.375, 0.25, 0.625, 0.25, 0.625, 0.5, 0.375, 0.5, 0.375, 0.5, 0.625, 0.5, 0.625, 0.75, 0.375, 0.75, 0.375, 0.75, 0.625, 0.75, 0.625, 1.0, 0.375, 1.0, 0.125, 0.5, 0.375, 0.5, 0.375, 0.75, 0.125, 0.75, 0.625, 0.5, 0.875, 0.5, 0.875, 0.75, 0.625, 0.75])
me_cube_027.use_remesh_fix_poles = True
me_cube_027.use_remesh_preserve_attributes = False
me_cube_027.update()
me_cube_028 = bpy.data.meshes.new('Cube.028')
me_cube_028.from_pydata([(-4.009, -3.658, -0.04042), (-4.009, -3.658, 0.04042), (-4.009, 3.658, -0.04042), (-4.009, 3.658, 0.04042), (4.009, -3.658, -0.04042), (4.009, -3.658, 0.04042), (4.009, 3.658, -0.04042), (4.009, 3.658, 0.04042)], [], [(0, 1, 3, 2), (2, 3, 7, 6), (6, 7, 5, 4), (4, 5, 1, 0), (2, 6, 4, 0), (7, 3, 1, 5)])
_uv = me_cube_028.uv_layers.new(name='UVMap')
_uv.uv.foreach_set('vector', [0.375, 0.0, 0.625, 0.0, 0.625, 0.25, 0.375, 0.25, 0.375, 0.25, 0.625, 0.25, 0.625, 0.5, 0.375, 0.5, 0.375, 0.5, 0.625, 0.5, 0.625, 0.75, 0.375, 0.75, 0.375, 0.75, 0.625, 0.75, 0.625, 1.0, 0.375, 1.0, 0.125, 0.5, 0.375, 0.5, 0.375, 0.75, 0.125, 0.75, 0.625, 0.5, 0.875, 0.5, 0.875, 0.75, 0.625, 0.75])
me_cube_028.use_remesh_fix_poles = True
me_cube_028.use_remesh_preserve_attributes = False
me_cube_028.update()
me_cube_029 = bpy.data.meshes.new('Cube.029')
me_cube_029.from_pydata([(-4.009, -3.658, -0.04042), (-4.009, -3.658, 0.04042), (-4.009, 3.658, -0.04042), (-4.009, 3.658, 0.04042), (4.009, -3.658, -0.04042), (4.009, -3.658, 0.04042), (4.009, 3.658, -0.04042), (4.009, 3.658, 0.04042)], [], [(0, 1, 3, 2), (2, 3, 7, 6), (6, 7, 5, 4), (4, 5, 1, 0), (2, 6, 4, 0), (7, 3, 1, 5)])
_uv = me_cube_029.uv_layers.new(name='UVMap')
_uv.uv.foreach_set('vector', [0.375, 0.0, 0.625, 0.0, 0.625, 0.25, 0.375, 0.25, 0.375, 0.25, 0.625, 0.25, 0.625, 0.5, 0.375, 0.5, 0.375, 0.5, 0.625, 0.5, 0.625, 0.75, 0.375, 0.75, 0.375, 0.75, 0.625, 0.75, 0.625, 1.0, 0.375, 1.0, 0.125, 0.5, 0.375, 0.5, 0.375, 0.75, 0.125, 0.75, 0.625, 0.5, 0.875, 0.5, 0.875, 0.75, 0.625, 0.75])
me_cube_029.use_remesh_fix_poles = True
me_cube_029.use_remesh_preserve_attributes = False
me_cube_029.update()
me_cube_030 = bpy.data.meshes.new('Cube.030')
me_cube_030.from_pydata([(-4.009, 3.658, -0.04042), (-4.009, 3.658, 0.04042), (4.009, 3.658, -0.04042), (4.009, 3.658, 0.04042), (-4.013, -0.305, -0.03797), (-4.013, -0.305, 0.04286), (4.005, -0.305, -0.03797), (4.005, -0.305, 0.04286)], [], [(4, 5, 1, 0), (0, 1, 3, 2), (3, 1, 5, 7), (0, 2, 6, 4), (2, 3, 7, 6), (5, 4, 6, 7)])
_uv = me_cube_030.uv_layers.new(name='UVMap')
_uv.uv.foreach_set('vector', [0.375, 0.125, 0.625, 0.125, 0.625, 0.25, 0.375, 0.25, 0.375, 0.25, 0.625, 0.25, 0.625, 0.5, 0.375, 0.5, 0.625, 0.5, 0.875, 0.5, 0.875, 0.625, 0.625, 0.625, 0.125, 0.5, 0.375, 0.5, 0.375, 0.625, 0.125, 0.625, 0.375, 0.5, 0.625, 0.5, 0.625, 0.625, 0.375, 0.625, 0.625, 0.125, 0.375, 0.125, 0.375, 0.625, 0.625, 0.625])
me_cube_030.use_remesh_fix_poles = True
me_cube_030.use_remesh_preserve_attributes = False
me_cube_030.update()
me_cube_031 = bpy.data.meshes.new('Cube.031')
me_cube_031.from_pydata([(-4.018, -4.395, -0.03503), (-4.018, -4.395, 0.0458), (4.0, -4.395, -0.03503), (4.0, -4.395, 0.0458), (-4.006, 0.3074, -0.04266), (-4.006, 0.3074, 0.03817), (4.013, 0.3074, -0.04266), (4.013, 0.3074, 0.03817)], [], [(5, 7, 6, 4), (6, 7, 3, 2), (2, 3, 1, 0), (4, 6, 2, 0), (7, 5, 1, 3), (0, 1, 5, 4)])
_uv = me_cube_031.uv_layers.new(name='UVMap')
_uv.uv.foreach_set('vector', [0.625, 0.125, 0.625, 0.625, 0.375, 0.625, 0.375, 0.125, 0.375, 0.625, 0.625, 0.625, 0.625, 0.75, 0.375, 0.75, 0.375, 0.75, 0.625, 0.75, 0.625, 1.0, 0.375, 1.0, 0.125, 0.625, 0.375, 0.625, 0.375, 0.75, 0.125, 0.75, 0.625, 0.625, 0.875, 0.625, 0.875, 0.75, 0.625, 0.75, 0.375, 0.0, 0.625, 0.0, 0.625, 0.125, 0.375, 0.125])
me_cube_031.use_remesh_fix_poles = True
me_cube_031.use_remesh_preserve_attributes = False
me_cube_031.update()
me_cube_032 = bpy.data.meshes.new('Cube.032')
me_cube_032.from_pydata([(-4.009, 3.658, -0.04042), (-4.009, 3.658, 0.04042), (4.009, 3.658, -0.04042), (4.009, 3.658, 0.04042), (-4.019, -0.2734, -0.04042), (-4.019, -0.2734, 0.04042), (3.999, -0.2734, -0.04042), (3.999, -0.2734, 0.04042)], [], [(4, 5, 1, 0), (0, 1, 3, 2), (5, 4, 6, 7), (3, 1, 5, 7), (0, 2, 6, 4), (2, 3, 7, 6)])
_uv = me_cube_032.uv_layers.new(name='UVMap')
_uv.uv.foreach_set('vector', [0.375, 0.125, 0.625, 0.125, 0.625, 0.25, 0.375, 0.25, 0.375, 0.25, 0.625, 0.25, 0.625, 0.5, 0.375, 0.5, 0.625, 0.125, 0.375, 0.125, 0.375, 0.625, 0.625, 0.625, 0.625, 0.5, 0.875, 0.5, 0.875, 0.625, 0.625, 0.625, 0.125, 0.5, 0.375, 0.5, 0.375, 0.625, 0.125, 0.625, 0.375, 0.5, 0.625, 0.5, 0.625, 0.625, 0.375, 0.625])
me_cube_032.use_remesh_fix_poles = True
me_cube_032.use_remesh_preserve_attributes = False
me_cube_032.update()
me_cube_033 = bpy.data.meshes.new('Cube.033')
me_cube_033.from_pydata([(-18.2, -1.4, -0.04819), (-18.2, -1.4, 0.03264), (-18.12, 1.406, -0.03665), (-18.12, 1.406, 0.04419), (4.009, -3.658, -0.04042), (4.009, -3.658, 0.04042), (4.009, 3.658, -0.04042), (4.009, 3.658, 0.04042), (-3.235, 1.528, 0.0394), (-3.235, 1.523, -0.04144), (-3.337, -1.454, -0.04041), (-3.337, -1.446, 0.04042), (4.009, 2.407, 0.04038), (4.009, 2.406, -0.04042), (4.009, -2.509, -0.04042), (4.009, -2.501, 0.04042)], [], [(0, 1, 3, 2), (2, 3, 7, 6), (6, 7, 12, 13), (4, 5, 1, 0), (2, 6, 13, 9, 10, 14, 4, 0), (7, 3, 1, 5, 15, 11, 8, 12), (9, 8, 11, 10), (10, 11, 15, 14), (13, 12, 8, 9), (14, 15, 5, 4)])
_uv = me_cube_033.uv_layers.new(name='UVMap')
_uv.uv.foreach_set('vector', [0.375, 0.0, 0.625, 0.0, 0.625, 0.25, 0.375, 0.25, 0.375, 0.25, 0.625, 0.25, 0.625, 0.5, 0.375, 0.5, 0.375, 0.5, 0.625, 0.5, 0.625, 0.5433, 0.375, 0.5428, 0.375, 0.75, 0.625, 0.75, 0.625, 1.0, 0.375, 1.0, 0.125, 0.5, 0.375, 0.5, 0.375, 0.5428, 0.375, 0.573, 0.375, 0.6608, 0.375, 0.7107, 0.375, 0.75, 0.125, 0.75, 0.625, 0.5, 0.875, 0.5, 0.875, 0.75, 0.625, 0.75, 0.625, 0.7105, 0.625, 0.6605, 0.625, 0.5728, 0.625, 0.5433, 0.375, 0.573, 0.625, 0.5728, 0.625, 0.6605, 0.375, 0.6608, 0.375, 0.6608, 0.625, 0.6605, 0.625, 0.7105, 0.375, 0.7107, 0.375, 0.5428, 0.625, 0.5433, 0.625, 0.5728, 0.375, 0.573, 0.375, 0.7107, 0.625, 0.7105, 0.625, 0.75, 0.375, 0.75])
me_cube_033.use_remesh_fix_poles = True
me_cube_033.use_remesh_preserve_attributes = False
me_cube_033.update()
me_cube_034 = bpy.data.meshes.new('Cube.034')
me_cube_034.from_pydata([(-18.2, -1.4, -0.04819), (-18.2, -1.4, 0.03264), (-18.12, 1.406, -0.03665), (-18.12, 1.406, 0.04419), (4.009, -3.658, -0.04042), (4.009, -3.658, 0.04042), (4.009, 3.658, -0.04042), (4.009, 3.658, 0.04042), (-3.235, 1.528, 0.0394), (-3.235, 1.523, -0.04144), (-3.337, -1.454, -0.04041), (-3.337, -1.446, 0.04042), (4.009, 2.407, 0.04038), (4.009, 2.406, -0.04042), (4.009, -2.509, -0.04042), (4.009, -2.501, 0.04042)], [], [(0, 1, 3, 2), (2, 3, 7, 6), (6, 7, 12, 13), (4, 5, 1, 0), (2, 6, 13, 9, 10, 14, 4, 0), (7, 3, 1, 5, 15, 11, 8, 12), (9, 8, 11, 10), (10, 11, 15, 14), (13, 12, 8, 9), (14, 15, 5, 4)])
_uv = me_cube_034.uv_layers.new(name='UVMap')
_uv.uv.foreach_set('vector', [0.375, 0.0, 0.625, 0.0, 0.625, 0.25, 0.375, 0.25, 0.375, 0.25, 0.625, 0.25, 0.625, 0.5, 0.375, 0.5, 0.375, 0.5, 0.625, 0.5, 0.625, 0.5433, 0.375, 0.5428, 0.375, 0.75, 0.625, 0.75, 0.625, 1.0, 0.375, 1.0, 0.125, 0.5, 0.375, 0.5, 0.375, 0.5428, 0.375, 0.573, 0.375, 0.6608, 0.375, 0.7107, 0.375, 0.75, 0.125, 0.75, 0.625, 0.5, 0.875, 0.5, 0.875, 0.75, 0.625, 0.75, 0.625, 0.7105, 0.625, 0.6605, 0.625, 0.5728, 0.625, 0.5433, 0.375, 0.573, 0.625, 0.5728, 0.625, 0.6605, 0.375, 0.6608, 0.375, 0.6608, 0.625, 0.6605, 0.625, 0.7105, 0.375, 0.7107, 0.375, 0.5428, 0.625, 0.5433, 0.625, 0.5728, 0.375, 0.573, 0.375, 0.7107, 0.625, 0.7105, 0.625, 0.75, 0.375, 0.75])
me_cube_034.use_remesh_fix_poles = True
me_cube_034.use_remesh_preserve_attributes = False
me_cube_034.update()
me_cube_035 = bpy.data.meshes.new('Cube.035')
me_cube_035.from_pydata([(-4.009, -3.658, -0.04042), (-4.009, -3.658, 0.04042), (-4.009, 3.658, -0.04042), (-4.009, 3.658, 0.04042), (4.009, -3.658, -0.04042), (4.009, -3.658, 0.04042), (4.009, 3.658, -0.04042), (4.009, 3.658, 0.04042)], [], [(0, 1, 3, 2), (2, 3, 7, 6), (6, 7, 5, 4), (4, 5, 1, 0), (2, 6, 4, 0), (7, 3, 1, 5)])
_uv = me_cube_035.uv_layers.new(name='UVMap')
_uv.uv.foreach_set('vector', [0.375, 0.0, 0.625, 0.0, 0.625, 0.25, 0.375, 0.25, 0.375, 0.25, 0.625, 0.25, 0.625, 0.5, 0.375, 0.5, 0.375, 0.5, 0.625, 0.5, 0.625, 0.75, 0.375, 0.75, 0.375, 0.75, 0.625, 0.75, 0.625, 1.0, 0.375, 1.0, 0.125, 0.5, 0.375, 0.5, 0.375, 0.75, 0.125, 0.75, 0.625, 0.5, 0.875, 0.5, 0.875, 0.75, 0.625, 0.75])
me_cube_035.use_remesh_fix_poles = True
me_cube_035.use_remesh_preserve_attributes = False
me_cube_035.update()
me_cube_036 = bpy.data.meshes.new('Cube.036')
me_cube_036.from_pydata([(-4.009, -3.461, -0.04035), (-4.009, -3.461, 0.04048), (-4.009, 3.658, -0.04042), (-4.009, 3.658, 0.04042), (4.009, -3.461, -0.04035), (4.009, -3.461, 0.04048), (4.009, 3.658, -0.04042), (4.009, 3.658, 0.04042)], [], [(0, 1, 3, 2), (2, 3, 7, 6), (6, 7, 5, 4), (4, 5, 1, 0), (2, 6, 4, 0), (7, 3, 1, 5)])
_uv = me_cube_036.uv_layers.new(name='UVMap')
_uv.uv.foreach_set('vector', [0.375, 0.0, 0.625, 0.0, 0.625, 0.25, 0.375, 0.25, 0.375, 0.25, 0.625, 0.25, 0.625, 0.5, 0.375, 0.5, 0.375, 0.5, 0.625, 0.5, 0.625, 0.75, 0.375, 0.75, 0.375, 0.75, 0.625, 0.75, 0.625, 1.0, 0.375, 1.0, 0.125, 0.5, 0.375, 0.5, 0.375, 0.75, 0.125, 0.75, 0.625, 0.5, 0.875, 0.5, 0.875, 0.75, 0.625, 0.75])
me_cube_036.use_remesh_fix_poles = True
me_cube_036.use_remesh_preserve_attributes = False
me_cube_036.update()
me_cube_037 = bpy.data.meshes.new('Cube.037')
me_cube_037.from_pydata([(-4.009, 3.658, -0.04042), (-4.009, 3.658, 0.04042), (4.009, 3.658, -0.04042), (4.009, 3.658, 0.04042), (-3.879, 1.233e-05, -2.827), (-3.879, 1.233e-05, -2.746), (4.009, 0.0, -0.04042), (4.009, 0.0, 0.04042)], [], [(4, 5, 1, 0), (0, 1, 3, 2), (5, 4, 6, 7), (3, 1, 5, 7), (0, 2, 6, 4), (2, 3, 7, 6)])
_uv = me_cube_037.uv_layers.new(name='UVMap')
_uv.uv.foreach_set('vector', [0.375, 0.125, 0.625, 0.125, 0.625, 0.25, 0.375, 0.25, 0.375, 0.25, 0.625, 0.25, 0.625, 0.5, 0.375, 0.5, 0.625, 0.125, 0.375, 0.125, 0.375, 0.625, 0.625, 0.625, 0.625, 0.5, 0.875, 0.5, 0.875, 0.625, 0.625, 0.625, 0.125, 0.5, 0.375, 0.5, 0.375, 0.625, 0.125, 0.625, 0.375, 0.5, 0.625, 0.5, 0.625, 0.625, 0.375, 0.625])
me_cube_037.use_remesh_fix_poles = True
me_cube_037.use_remesh_preserve_attributes = False
me_cube_037.update()
me_cube_038 = bpy.data.meshes.new('Cube.038')
me_cube_038.from_pydata([(-4.009, -3.658, -0.04042), (-4.009, -3.658, 0.04042), (-4.009, 3.658, -0.04042), (-4.009, 3.658, 0.04042), (29.74, -3.65, -0.03679), (29.74, -3.65, 0.04404), (29.74, 3.666, -0.03679), (29.74, 3.666, 0.04404)], [], [(0, 1, 3, 2), (2, 3, 7, 6), (6, 7, 5, 4), (4, 5, 1, 0), (2, 6, 4, 0), (7, 3, 1, 5)])
_uv = me_cube_038.uv_layers.new(name='UVMap')
_uv.uv.foreach_set('vector', [0.375, 0.0, 0.625, 0.0, 0.625, 0.25, 0.375, 0.25, 0.375, 0.25, 0.625, 0.25, 0.625, 0.5, 0.375, 0.5, 0.375, 0.5, 0.625, 0.5, 0.625, 0.75, 0.375, 0.75, 0.375, 0.75, 0.625, 0.75, 0.625, 1.0, 0.375, 1.0, 0.125, 0.5, 0.375, 0.5, 0.375, 0.75, 0.125, 0.75, 0.625, 0.5, 0.875, 0.5, 0.875, 0.75, 0.625, 0.75])
me_cube_038.use_remesh_fix_poles = True
me_cube_038.use_remesh_preserve_attributes = False
me_cube_038.update()
me_cube_039 = bpy.data.meshes.new('Cube.039')
me_cube_039.from_pydata([(-3.853, -4.514, 0.01155), (-3.853, -4.515, 0.09239), (-1.348, -4.395, -1.543), (-1.348, -4.395, -1.462), (-3.945, -4.481e-05, -0.03733), (-3.945, -4.481e-05, 0.0435), (4.028, -0.2281, -0.03506), (4.028, -0.2281, 0.04577)], [], [(5, 7, 6, 4), (6, 7, 3, 2), (2, 3, 1, 0), (4, 6, 2, 0), (7, 5, 1, 3), (0, 1, 5, 4)])
_uv = me_cube_039.uv_layers.new(name='UVMap')
_uv.uv.foreach_set('vector', [0.625, 0.125, 0.625, 0.625, 0.375, 0.625, 0.375, 0.125, 0.375, 0.625, 0.625, 0.625, 0.625, 0.75, 0.375, 0.75, 0.375, 0.75, 0.625, 0.75, 0.625, 1.0, 0.375, 1.0, 0.125, 0.625, 0.375, 0.625, 0.375, 0.75, 0.125, 0.75, 0.625, 0.625, 0.875, 0.625, 0.875, 0.75, 0.625, 0.75, 0.375, 0.0, 0.625, 0.0, 0.625, 0.125, 0.375, 0.125])
me_cube_039.use_remesh_fix_poles = True
me_cube_039.use_remesh_preserve_attributes = False
me_cube_039.update()
me_cube = bpy.data.meshes.new('Cube')
me_cube.from_pydata([(-0.161, -0.1296, -0.005172), (-0.161, -0.1296, 0.005172), (-0.161, 0.1296, -0.005172), (-0.161, 0.1296, 0.005172), (0.161, -0.1296, -0.005172), (0.161, -0.1296, 0.005172), (0.161, 0.1296, -0.005172), (0.161, 0.1296, 0.005172), (-25.51, -23.24, -0.005172), (24.49, -23.24, -0.005172), (-25.51, 26.76, -0.005172), (24.49, 26.76, -0.005172)], [], [(0, 1, 3, 2), (2, 3, 7, 6), (6, 7, 5, 4), (4, 5, 1, 0), (2, 6, 4, 0), (7, 3, 1, 5), (8, 9, 11, 10)])
_uv = me_cube.uv_layers.new(name='UVMap')
_uv.uv.foreach_set('vector', [0.375, 0.0, 0.625, 0.0, 0.625, 0.25, 0.375, 0.25, 0.375, 0.25, 0.625, 0.25, 0.625, 0.5, 0.375, 0.5, 0.375, 0.5, 0.625, 0.5, 0.625, 0.75, 0.375, 0.75, 0.375, 0.75, 0.625, 0.75, 0.625, 1.0, 0.375, 1.0, 0.125, 0.5, 0.375, 0.5, 0.375, 0.75, 0.125, 0.75, 0.625, 0.5, 0.875, 0.5, 0.875, 0.75, 0.625, 0.75, 0.0, 0.0, 1.0, 0.0, 1.0, 1.0, 0.0, 1.0])
me_cube.use_remesh_fix_poles = True
me_cube.use_remesh_preserve_attributes = False
me_cube.update()

# ---- objects
ob_cube = bpy.data.objects.new('Cube', me_cube_001)
ob_cube_001 = bpy.data.objects.new('Cube.001', me_cube_002)
ob_cube_003 = bpy.data.objects.new('Cube.003', me_cube_004)
ob_cube_004 = bpy.data.objects.new('Cube.004', me_cube_005)
ob_cube_005 = bpy.data.objects.new('Cube.005', me_cube_006)
ob_cube_006 = bpy.data.objects.new('Cube.006', me_cube_007)
ob_cube_002 = bpy.data.objects.new('Cube.002', me_cube_008)
ob_cube_007 = bpy.data.objects.new('Cube.007', me_cube_009)
ob_cube_008 = bpy.data.objects.new('Cube.008', me_cube_010)
ob_cube_009 = bpy.data.objects.new('Cube.009', me_cube_011)
ob_cube_010 = bpy.data.objects.new('Cube.010', me_cube_012)
ob_cube_011 = bpy.data.objects.new('Cube.011', me_cube_013)
ob_cube_012 = bpy.data.objects.new('Cube.012', me_cube_014)
ob_cube_013 = bpy.data.objects.new('Cube.013', me_cube_015)
ob_cube_014 = bpy.data.objects.new('Cube.014', me_cube_016)
ob_cube_015 = bpy.data.objects.new('Cube.015', me_cube_017)
ob_cube_017 = bpy.data.objects.new('Cube.017', me_cube_003)
ob_cube_018 = bpy.data.objects.new('Cube.018', me_cube_019)
ob_cube_019 = bpy.data.objects.new('Cube.019', me_cube_020)
ob_cube_020 = bpy.data.objects.new('Cube.020', me_cube_021)
ob_cube_021 = bpy.data.objects.new('Cube.021', me_cube_022)
ob_cube_022 = bpy.data.objects.new('Cube.022', me_cube_023)
ob_cube_023 = bpy.data.objects.new('Cube.023', me_cube_024)
ob_cube_024 = bpy.data.objects.new('Cube.024', me_cube_025)
ob_cube_025 = bpy.data.objects.new('Cube.025', me_cube_026)
ob_cube_026 = bpy.data.objects.new('Cube.026', me_cube_027)
ob_cube_027 = bpy.data.objects.new('Cube.027', me_cube_028)
ob_cube_028 = bpy.data.objects.new('Cube.028', me_cube_029)
ob_cube_029 = bpy.data.objects.new('Cube.029', me_cube_030)
ob_cube_030 = bpy.data.objects.new('Cube.030', me_cube_031)
ob_cube_031 = bpy.data.objects.new('Cube.031', me_cube_032)
ob_cube_032 = bpy.data.objects.new('Cube.032', me_cube_033)
ob_cube_033 = bpy.data.objects.new('Cube.033', me_cube_034)
ob_cube_034 = bpy.data.objects.new('Cube.034', me_cube_035)
ob_cube_035 = bpy.data.objects.new('Cube.035', me_cube_036)
ob_cube_036 = bpy.data.objects.new('Cube.036', me_cube_037)
ob_cube_016 = bpy.data.objects.new('Cube.016', me_cube_038)
ob_cube_037 = bpy.data.objects.new('Cube.037', me_cube_039)
ob_cube_038 = bpy.data.objects.new('Cube.038', me_cube)

# ---- transforms, parenting, visibility, modifiers, constraints
ob_cube.location = (-0.1219, -17.36, 0.04042)
ob_cube.scale = (0.7597, 5.581, 1.0)
ob_cube_001.location = (-3.116, -17.37, 1.688)
ob_cube_001.rotation_euler = (0.0, -1.57, 0.0)
ob_cube_001.scale = (0.4163, 5.581, 1.0)
ob_cube_003.location = (-1.177, -17.46, 0.5008)
ob_cube_003.rotation_euler = (0.0, -1.57, 0.0)
ob_cube_003.scale = (0.1172, 5.581, 1.0)
ob_cube_004.location = (0.9037, -17.4, 0.4843)
ob_cube_004.rotation_euler = (0.0, -1.57, 0.0)
ob_cube_004.scale = (0.1172, 5.581, 1.0)
ob_cube_005.location = (-0.1492, -17.41, 0.9456)
ob_cube_005.scale = (0.3599, 5.581, 1.0)
ob_cube_006.location = (-0.1324, -24.94, 0.5008)
ob_cube_006.rotation_euler = (0.0, -1.57, -1.567)
ob_cube_006.scale = (-0.1213, -0.8247, -1.092)
ob_cube_002.location = (2.884, -29.3, 1.675)
ob_cube_002.rotation_euler = (0.0, -1.57, 0.0)
ob_cube_002.scale = (0.418, 2.332, 1.0)
ob_cube_007.location = (-0.1296, 3.036, 0.501)
ob_cube_007.rotation_euler = (0.0, -1.57, -1.567)
ob_cube_007.scale = (-0.1213, -0.8247, -1.092)
ob_cube_008.location = (-2.604, -24.95, 2.166)
ob_cube_008.rotation_euler = (1.574, 0.0008353, -3.14)
ob_cube_008.scale = (-0.1213, -0.3217, -1.092)
ob_cube_009.location = (2.429, -24.91, 2.166)
ob_cube_009.rotation_euler = (1.574, 0.0008353, -3.14)
ob_cube_009.scale = (-0.1213, -0.3217, -1.092)
ob_cube_010.location = (-2.645, 3.037, 2.166)
ob_cube_010.rotation_euler = (1.574, 0.0008353, -3.14)
ob_cube_010.scale = (-0.1213, -0.3217, -1.092)
ob_cube_011.location = (2.429, 3.037, 2.166)
ob_cube_011.rotation_euler = (1.574, 0.0008353, -3.14)
ob_cube_011.scale = (-0.1213, -0.3217, -1.092)
ob_cube_012.location = (-2.177, -17.35, 4.622)
ob_cube_012.rotation_euler = (0.0, -0.9755, 0.0)
ob_cube_012.scale = (0.4163, 5.581, 1.0)
ob_cube_013.location = (1.928, -28.94, 4.628)
ob_cube_013.rotation_euler = (0.0, -0.9755, 3.141)
ob_cube_013.scale = (0.4163, 2.432, 1.0)
ob_cube_014.location = (-0.1379, -17.41, 5.997)
ob_cube_014.scale = (0.2891, 5.581, 1.0)
ob_cube_015.location = (-0.1324, -24.94, 3.833)
ob_cube_015.rotation_euler = (0.0, -1.57, -1.567)
ob_cube_015.scale = (-0.1213, -0.8247, -1.092)
ob_cube_017.location = (11.91, 0.1535, 0.04041)
ob_cube_017.rotation_euler = (0.0, -0.0, 1.573)
ob_cube_017.scale = (0.7597, 3.114, 1.0)
ob_cube_018.location = (23.29, -2.84, 1.688)
ob_cube_018.rotation_euler = (0.0, -1.57, 1.573)
ob_cube_018.scale = (0.4163, 5.581, 1.0)
ob_cube_019.location = (23.37, -0.9016, 0.5008)
ob_cube_019.rotation_euler = (0.0, -1.57, 1.573)
ob_cube_019.scale = (0.1172, 5.581, 1.0)
ob_cube_020.location = (23.31, 1.179, 0.4843)
ob_cube_020.rotation_euler = (0.0, -1.57, 1.573)
ob_cube_020.scale = (0.1172, 5.581, 1.0)
ob_cube_021.location = (23.32, 0.1264, 0.9456)
ob_cube_021.rotation_euler = (0.0, -0.0, 1.573)
ob_cube_021.scale = (0.3599, 5.581, 1.0)
ob_cube_022.location = (24.93, 0.136, 0.5008)
ob_cube_022.rotation_euler = (0.0, -1.57, 0.005121)
ob_cube_022.scale = (-0.1213, -0.8247, -1.092)
ob_cube_023.location = (13.09, 3.159, 1.675)
ob_cube_023.rotation_euler = (0.0, -1.57, 1.573)
ob_cube_023.scale = (0.418, 2.795, 1.0)
ob_cube_024.location = (2.878, 0.1224, 0.501)
ob_cube_024.rotation_euler = (0.0, -1.57, 0.005121)
ob_cube_024.scale = (-0.1213, -0.8247, -1.092)
ob_cube_025.location = (24.95, -2.335, 2.166)
ob_cube_025.rotation_euler = (1.574, 0.0008353, -1.568)
ob_cube_025.scale = (-0.1213, -0.3217, -1.092)
ob_cube_026.location = (24.9, 2.697, 2.166)
ob_cube_026.rotation_euler = (1.574, 0.0008353, -1.568)
ob_cube_026.scale = (-0.1213, -0.3217, -1.092)
ob_cube_027.location = (2.881, -2.393, 2.166)
ob_cube_027.rotation_euler = (1.574, 0.0008353, -1.568)
ob_cube_027.scale = (-0.1213, -0.3217, -1.092)
ob_cube_028.location = (2.872, 2.681, 2.166)
ob_cube_028.rotation_euler = (1.574, 0.0008353, -1.568)
ob_cube_028.scale = (-0.1213, -0.3217, -1.092)
ob_cube_029.location = (23.27, -1.901, 4.622)
ob_cube_029.rotation_euler = (0.0, -0.9755, 1.573)
ob_cube_029.scale = (0.4163, 5.581, 1.0)
ob_cube_030.location = (23.24, 2.203, 4.628)
ob_cube_030.rotation_euler = (0.0, -0.9755, 4.714)
ob_cube_030.scale = (0.4163, 5.581, 1.0)
ob_cube_031.location = (23.3, 0.1376, 5.997)
ob_cube_031.rotation_euler = (0.0, -0.0, 1.573)
ob_cube_031.scale = (0.2891, 6.107, 1.0)
ob_cube_032.location = (24.93, 0.136, 3.833)
ob_cube_032.rotation_euler = (0.0, -1.57, 0.005121)
ob_cube_032.scale = (-0.1213, -0.8247, -1.092)
ob_cube_033.location = (2.881, 0.1196, 3.824)
ob_cube_033.rotation_euler = (0.0, -1.57, 0.005121)
ob_cube_033.scale = (-0.1213, -0.8247, -1.092)
ob_cube_034.location = (2.884, -11.85, 1.627)
ob_cube_034.rotation_euler = (0.0, -1.57, 0.0)
ob_cube_034.scale = (0.418, 2.449, 1.0)
ob_cube_035.location = (1.969, -10.84, 4.628)
ob_cube_035.rotation_euler = (0.0, -0.9755, 3.141)
ob_cube_035.scale = (0.4163, 2.523, 1.0)
ob_cube_036.location = (2.86, -1.592, 6.004)
ob_cube_036.rotation_euler = (0.0, -0.0, 1.57)
ob_cube_036.scale = (0.1397, 0.5061, 1.0)
ob_cube_016.location = (-1.671, 3.038, 2.156)
ob_cube_016.rotation_euler = (1.574, 0.0008353, -3.14)
ob_cube_016.scale = (-0.1213, -0.3217, -1.092)
ob_cube_037.location = (-1.154, 2.152, 4.621)
ob_cube_037.rotation_euler = (0.0, -0.9755, 4.714)
ob_cube_037.scale = (0.4163, 0.4416, 1.0)
ob_cube_038.location = (0.513, -1.76, 0.005172)

# ---- collection membership
col_collection.objects.link(ob_cube)
col_collection.objects.link(ob_cube_001)
col_collection.objects.link(ob_cube_003)
col_collection.objects.link(ob_cube_004)
col_collection.objects.link(ob_cube_005)
col_collection.objects.link(ob_cube_006)
col_collection.objects.link(ob_cube_002)
col_collection.objects.link(ob_cube_007)
col_collection.objects.link(ob_cube_008)
col_collection.objects.link(ob_cube_009)
col_collection.objects.link(ob_cube_010)
col_collection.objects.link(ob_cube_011)
col_collection.objects.link(ob_cube_012)
col_collection.objects.link(ob_cube_013)
col_collection.objects.link(ob_cube_014)
col_collection.objects.link(ob_cube_015)
col_collection.objects.link(ob_cube_017)
col_collection.objects.link(ob_cube_018)
col_collection.objects.link(ob_cube_019)
col_collection.objects.link(ob_cube_020)
col_collection.objects.link(ob_cube_021)
col_collection.objects.link(ob_cube_022)
col_collection.objects.link(ob_cube_023)
col_collection.objects.link(ob_cube_024)
col_collection.objects.link(ob_cube_025)
col_collection.objects.link(ob_cube_026)
col_collection.objects.link(ob_cube_027)
col_collection.objects.link(ob_cube_028)
col_collection.objects.link(ob_cube_029)
col_collection.objects.link(ob_cube_030)
col_collection.objects.link(ob_cube_031)
col_collection.objects.link(ob_cube_032)
col_collection.objects.link(ob_cube_033)
col_collection.objects.link(ob_cube_034)
col_collection.objects.link(ob_cube_035)
col_collection.objects.link(ob_cube_036)
col_collection.objects.link(ob_cube_016)
col_collection.objects.link(ob_cube_037)
col_collection.objects.link(ob_cube_038)

# ---- scene / render settings (as saved in the file)
scene.frame_start = 1; scene.frame_end = 250; scene.frame_set(2)
scene.render.engine = 'BLENDER_EEVEE_NEXT'
scene.cycles.sampling_pattern = 'TABULATED_SOBOL'
scene.cycles.use_light_tree = False
scene.view_settings.view_transform = 'Filmic'
bpy.context.view_layer.update()

# ---- added for rendering (the .blend has no active camera and no usable light): camera, sun
cam_auto = bpy.data.cameras.new('AutoCamera')
cam_auto.lens = 50.0
cam_auto.sensor_width = 36.0
cam_auto.clip_end = 1152.47
ob_auto_camera = bpy.data.objects.new('AutoCamera', cam_auto)
scene.collection.objects.link(ob_auto_camera)
ob_auto_camera.location = (65.6687, -78.8019, 55.5406)
ob_auto_camera.rotation_euler = (1.09748, -7.21219e-08, 0.694738)
scene.camera = ob_auto_camera
light_auto_sun = bpy.data.lights.new('AutoSun', 'SUN')
light_auto_sun.energy = 3.0
light_auto_sun.angle = 0.0523599
ob_auto_sun = bpy.data.objects.new('AutoSun', light_auto_sun)
scene.collection.objects.link(ob_auto_sun)
ob_auto_sun.rotation_euler = (0.872665, 0.174533, 0.523599)
bpy.context.view_layer.update()
